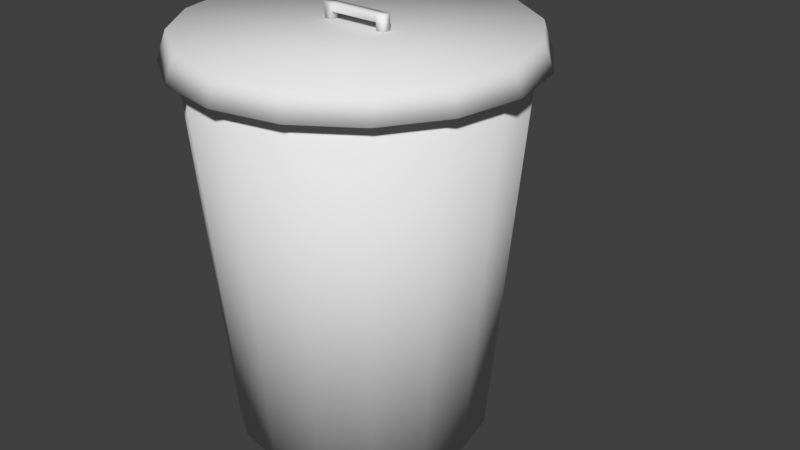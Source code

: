 # Source: trashcan.blend  (saved by Blender 2.79.0; exported with 4.5.12 LTS)
import bpy
from mathutils import Matrix  # noqa: F401  (used for matrix-valued properties, if any)

bpy.ops.wm.read_factory_settings(use_empty=True)
scene = bpy.context.scene
scene.name = 'Scene'

# ---- collections
col_collection_1 = bpy.data.collections.new('Collection 1'); scene.collection.children.link(col_collection_1)

# ---- world
world_world = bpy.data.worlds.new('World'); scene.world = world_world
world_world.color = (0.05088, 0.05088, 0.05088)
world_world.use_sun_shadow = False
world_world.sun_shadow_jitter_overblur = 0.0
world_world.cycles.sampling_method = 'MANUAL'

# ---- meshes
me_icosphere_002 = bpy.data.meshes.new('Icosphere.002')
me_icosphere_002.from_pydata([(-0.04156, -0.001883, 1.267), (0.4994, -0.275, 1.506), (-0.2398, -0.4439, 1.626), (-0.7196, -0.001883, 1.476), (-0.2398, 0.4401, 1.626), (0.4994, 0.2713, 1.506), (0.1497, -0.4439, 2.192), (-0.5578, -0.275, 2.18), (-0.5578, 0.2713, 2.18), (0.1497, 0.4401, 2.192), (0.5947, -0.001883, 2.157), (-0.04487, -0.001883, 2.541), (-0.1641, -0.2617, 1.356), (0.2847, -0.1624, 1.268), (0.145, -0.4222, 1.561), (0.6004, -0.001883, 1.417), (0.2847, 0.1587, 1.268), (-0.4477, -0.001883, 1.263), (-0.5629, -0.2617, 1.465), (-0.1641, 0.2579, 1.356), (-0.5629, 0.2579, 1.465), (0.145, 0.4185, 1.561), (0.6563, -0.1624, 1.8), (0.6563, 0.1587, 1.8), (-0.04487, -0.5215, 1.909), (0.3763, -0.4222, 1.884), (-0.7483, -0.1624, 1.796), (-0.4675, -0.4222, 1.88), (-0.4675, 0.4185, 1.88), (-0.7483, 0.1587, 1.796), (0.3763, 0.4185, 1.884), (-0.04487, 0.5177, 1.909), (0.4395, -0.2617, 2.241), (-0.2299, -0.4222, 2.241), (-0.6533, -0.001883, 2.209), (-0.2299, 0.4185, 2.241), (0.4395, 0.2579, 2.241), (0.06947, -0.2617, 2.447), (0.3252, -0.001883, 2.447), (-0.3442, -0.1624, 2.447), (-0.3442, 0.1587, 2.447), (0.06947, 0.2579, 2.447), (0.2114, -0.001883, 2.627), (0.247, -0.07129, 2.651), (0.2333, 0.06925, 2.653), (-0.2754, 0.01129, 2.646), (-0.2619, 0.09315, 2.672), (-0.279, -0.06004, 2.671), (-0.04487, -0.001883, 2.549), (0.2114, -0.001883, 2.635), (0.247, -0.07129, 2.659), (0.2333, 0.06925, 2.661), (-0.2754, 0.01129, 2.654), (-0.2619, 0.09315, 2.68), (-0.279, -0.06004, 2.68)], [], [(0, 13, 12), (1, 13, 15), (0, 12, 17), (0, 17, 19), (0, 19, 16), (1, 15, 22), (2, 14, 24), (3, 18, 26), (4, 20, 28), (5, 21, 30), (1, 22, 25), (2, 24, 27), (3, 26, 29), (4, 28, 31), (5, 30, 23), (6, 32, 37), (7, 33, 39), (8, 34, 40), (9, 35, 41), (10, 36, 38), (38, 41, 11), (38, 36, 41), (36, 9, 41), (41, 40, 11), (41, 35, 40), (35, 8, 40), (40, 39, 11), (40, 34, 39), (34, 7, 39), (39, 37, 11), (39, 33, 37), (33, 6, 37), (37, 38, 11), (37, 32, 38), (32, 10, 38), (23, 36, 10), (23, 30, 36), (30, 9, 36), (31, 35, 9), (31, 28, 35), (28, 8, 35), (29, 34, 8), (29, 26, 34), (26, 7, 34), (27, 33, 7), (27, 24, 33), (24, 6, 33), (25, 32, 6), (25, 22, 32), (22, 10, 32), (30, 31, 9), (30, 21, 31), (21, 4, 31), (28, 29, 8), (28, 20, 29), (20, 3, 29), (26, 27, 7), (26, 18, 27), (18, 2, 27), (24, 25, 6), (24, 14, 25), (14, 1, 25), (22, 23, 10), (22, 15, 23), (15, 5, 23), (16, 21, 5), (16, 19, 21), (19, 4, 21), (19, 20, 4), (19, 17, 20), (17, 3, 20), (17, 18, 3), (17, 12, 18), (12, 2, 18), (15, 16, 5), (15, 13, 16), (13, 0, 16), (12, 14, 2), (12, 13, 14), (13, 1, 14), (42, 43, 11), (42, 11, 44), (45, 46, 11), (45, 11, 47), (49, 48, 50), (49, 51, 48), (52, 48, 53), (52, 54, 48), (47, 11, 48, 54), (11, 46, 53, 48), (42, 44, 51, 49), (43, 42, 49, 50), (45, 47, 54, 52), (46, 45, 52, 53), (44, 11, 48, 51), (11, 43, 50, 48)])
me_icosphere_002.polygons.foreach_set('use_smooth', [True] * 96)
_uv = me_icosphere_002.uv_layers.new(name='UVMap')
_uv.uv.foreach_set('vector', [0.3384, 0.006468, 0.4116, 0.08643, 0.2887, 0.08828, 0.4397, 0.1575, 0.4116, 0.08643, 0.4957, 0.1189, 0.3384, 0.006468, 0.2887, 0.08828, 0.1911, 0.006467, 0.3498, 0.9583, 0.22, 0.9935, 0.286, 0.8906, 0.3498, 0.9583, 0.286, 0.8906, 0.4307, 0.8678, 0.4397, 0.1575, 0.4957, 0.1189, 0.4925, 0.2178, 0.266, 0.1725, 0.3563, 0.1656, 0.3071, 0.2431, 0.08856, 0.08412, 0.1803, 0.1178, 0.1095, 0.1982, 0.2344, 0.8166, 0.1725, 0.9, 0.1557, 0.7852, 0.4451, 0.7524, 0.3315, 0.7875, 0.3386, 0.6826, 0.4397, 0.1575, 0.4925, 0.2178, 0.4032, 0.2405, 0.266, 0.1725, 0.3071, 0.2431, 0.2067, 0.2296, 0.08856, 0.08412, 0.1095, 0.1982, 0.006467, 0.1877, 0.2344, 0.8166, 0.1557, 0.7852, 0.245, 0.7324, 0.4451, 0.7524, 0.3386, 0.6826, 0.4451, 0.6325, 0.3513, 0.3104, 0.4352, 0.3324, 0.3389, 0.3935, 0.1626, 0.3087, 0.2587, 0.3238, 0.2021, 0.4211, 0.09238, 0.7269, 0.006467, 0.7165, 0.09814, 0.6356, 0.2503, 0.6511, 0.1686, 0.6838, 0.1974, 0.5928, 0.373, 0.5249, 0.3045, 0.5854, 0.2477, 0.5003, 0.2477, 0.5003, 0.1974, 0.5928, 0.1298, 0.5388, 0.2477, 0.5003, 0.3045, 0.5854, 0.1974, 0.5928, 0.3045, 0.5854, 0.2503, 0.6511, 0.1974, 0.5928, 0.1974, 0.5928, 0.09814, 0.6356, 0.1298, 0.5388, 0.1974, 0.5928, 0.1686, 0.6838, 0.09814, 0.6356, 0.1686, 0.6838, 0.09238, 0.7269, 0.09814, 0.6356, 0.09814, 0.6356, 0.02284, 0.581, 0.1298, 0.5388, 0.09814, 0.6356, 0.006467, 0.7165, 0.02284, 0.581, 0.07051, 0.338, 0.1626, 0.3087, 0.2021, 0.4211, 0.2021, 0.4211, 0.3389, 0.3935, 0.3148, 0.4873, 0.2021, 0.4211, 0.2587, 0.3238, 0.3389, 0.3935, 0.2587, 0.3238, 0.3513, 0.3104, 0.3389, 0.3935, 0.3389, 0.3935, 0.4461, 0.4414, 0.3148, 0.4873, 0.3389, 0.3935, 0.4352, 0.3324, 0.4461, 0.4414, 0.4352, 0.3324, 0.5319, 0.3292, 0.4461, 0.4414, 0.4451, 0.6325, 0.3045, 0.5854, 0.373, 0.5249, 0.4451, 0.6325, 0.3386, 0.6826, 0.3045, 0.5854, 0.3386, 0.6826, 0.2503, 0.6511, 0.3045, 0.5854, 0.245, 0.7324, 0.1686, 0.6838, 0.2503, 0.6511, 0.245, 0.7324, 0.1557, 0.7852, 0.1686, 0.6838, 0.1557, 0.7852, 0.09238, 0.7269, 0.1686, 0.6838, 0.06387, 0.8533, 0.006467, 0.7165, 0.09238, 0.7269, 0.006467, 0.1877, 0.1095, 0.1982, 0.07051, 0.338, 0.1095, 0.1982, 0.1626, 0.3087, 0.07051, 0.338, 0.2067, 0.2296, 0.2587, 0.3238, 0.1626, 0.3087, 0.2067, 0.2296, 0.3071, 0.2431, 0.2587, 0.3238, 0.3071, 0.2431, 0.3513, 0.3104, 0.2587, 0.3238, 0.4032, 0.2405, 0.4352, 0.3324, 0.3513, 0.3104, 0.4032, 0.2405, 0.4925, 0.2178, 0.4352, 0.3324, 0.4925, 0.2178, 0.5319, 0.3292, 0.4352, 0.3324, 0.3386, 0.6826, 0.245, 0.7324, 0.2503, 0.6511, 0.3386, 0.6826, 0.3315, 0.7875, 0.245, 0.7324, 0.3315, 0.7875, 0.2344, 0.8166, 0.245, 0.7324, 0.1557, 0.7852, 0.06387, 0.8533, 0.09238, 0.7269, 0.1557, 0.7852, 0.1725, 0.9, 0.06387, 0.8533, 0.1725, 0.9, 0.1083, 0.9648, 0.06387, 0.8533, 0.1095, 0.1982, 0.2067, 0.2296, 0.1626, 0.3087, 0.1095, 0.1982, 0.1803, 0.1178, 0.2067, 0.2296, 0.1803, 0.1178, 0.266, 0.1725, 0.2067, 0.2296, 0.3071, 0.2431, 0.4032, 0.2405, 0.3513, 0.3104, 0.3071, 0.2431, 0.3563, 0.1656, 0.4032, 0.2405, 0.3563, 0.1656, 0.4397, 0.1575, 0.4032, 0.2405, 0.4925, 0.2178, 0.5896, 0.1988, 0.5319, 0.3292, 0.4925, 0.2178, 0.4957, 0.1189, 0.5896, 0.1988, 0.4957, 0.1189, 0.5732, 0.07452, 0.5896, 0.1988, 0.4307, 0.8678, 0.3315, 0.7875, 0.4451, 0.7524, 0.4307, 0.8678, 0.286, 0.8906, 0.3315, 0.7875, 0.286, 0.8906, 0.2344, 0.8166, 0.3315, 0.7875, 0.286, 0.8906, 0.1725, 0.9, 0.2344, 0.8166, 0.286, 0.8906, 0.22, 0.9935, 0.1725, 0.9, 0.22, 0.9935, 0.1083, 0.9648, 0.1725, 0.9, 0.1911, 0.006467, 0.1803, 0.1178, 0.08856, 0.08412, 0.1911, 0.006467, 0.2887, 0.08828, 0.1803, 0.1178, 0.2887, 0.08828, 0.266, 0.1725, 0.1803, 0.1178, 0.4957, 0.1189, 0.4705, 0.008048, 0.5732, 0.07452, 0.4957, 0.1189, 0.4116, 0.08643, 0.4705, 0.008048, 0.4116, 0.08643, 0.3384, 0.006468, 0.4705, 0.008048, 0.2887, 0.08828, 0.3563, 0.1656, 0.266, 0.1725, 0.2887, 0.08828, 0.4116, 0.08643, 0.3563, 0.1656, 0.4116, 0.08643, 0.4397, 0.1575, 0.3563, 0.1656, 0.546, 0.5768, 0.5394, 0.556, 0.6208, 0.5898, 0.546, 0.5768, 0.6208, 0.5898, 0.5357, 0.5962, 0.5223, 0.5206, 0.5331, 0.5431, 0.458, 0.5242, 0.5223, 0.5206, 0.458, 0.5242, 0.5316, 0.5003, 0.5438, 0.5766, 0.4592, 0.577, 0.5383, 0.5582, 0.5438, 0.5766, 0.5348, 0.5941, 0.4592, 0.577, 0.5246, 0.5206, 0.6145, 0.522, 0.534, 0.5405, 0.5246, 0.5206, 0.5326, 0.5028, 0.6145, 0.522, 0.5316, 0.5003, 0.6162, 0.5201, 0.6145, 0.522, 0.5326, 0.5028, 0.6162, 0.5239, 0.5331, 0.5431, 0.534, 0.5405, 0.6145, 0.522, 0.546, 0.5768, 0.5357, 0.5962, 0.5348, 0.5941, 0.5438, 0.5766, 0.5394, 0.556, 0.546, 0.5768, 0.5438, 0.5766, 0.5383, 0.5582, 0.5223, 0.5206, 0.5316, 0.5003, 0.5326, 0.5028, 0.5246, 0.5206, 0.5331, 0.5431, 0.5223, 0.5206, 0.5246, 0.5206, 0.534, 0.5405, 0.5357, 0.5962, 0.458, 0.5787, 0.4592, 0.577, 0.5348, 0.5941, 0.458, 0.5752, 0.5394, 0.556, 0.5383, 0.5582, 0.4592, 0.577])
me_icosphere_002.use_remesh_preserve_volume = False
me_icosphere_002.use_remesh_preserve_attributes = False
me_icosphere_002.use_mirror_vertex_groups = False
me_icosphere_002.use_paint_bone_selection = False
me_icosphere_002.use_paint_mask = True
me_icosphere_002.update()
me_icosphere_001 = bpy.data.meshes.new('Icosphere.001')
me_icosphere_001.from_pydata([(-0.01439, -0.001883, 0.6748), (0.5266, -0.275, 0.9146), (-0.2127, -0.4439, 1.034), (-0.6924, -0.001883, 0.8842), (-0.2127, 0.4401, 1.034), (0.5266, 0.2713, 0.9146), (0.1768, -0.4439, 1.6), (-0.5306, -0.275, 1.588), (-0.5306, 0.2713, 1.588), (0.1768, 0.4401, 1.6), (0.6219, -0.001883, 1.565), (-0.01769, -0.001883, 1.949), (-0.1369, -0.2617, 0.7642), (0.3119, -0.1624, 0.6763), (0.1722, -0.4222, 0.9689), (0.6276, -0.001883, 0.8248), (0.3119, 0.1587, 0.6763), (-0.4205, -0.001883, 0.6709), (-0.5357, -0.2617, 0.8732), (-0.1369, 0.2579, 0.7642), (-0.5357, 0.2579, 0.8732), (0.1722, 0.4185, 0.9689), (0.6835, -0.1624, 1.208), (0.6835, 0.1587, 1.208), (-0.01769, -0.5215, 1.318), (0.4035, -0.4222, 1.292), (-0.7211, -0.1624, 1.204), (-0.4403, -0.4222, 1.288), (-0.4403, 0.4185, 1.288), (-0.7211, 0.1587, 1.204), (0.4035, 0.4185, 1.292), (-0.01769, 0.5177, 1.318), (0.4667, -0.2617, 1.65), (-0.2027, -0.4222, 1.65), (-0.6262, -0.001883, 1.617), (-0.2027, 0.4185, 1.65), (0.4667, 0.2579, 1.65), (0.09665, -0.2617, 1.855), (0.3523, -0.001883, 1.855), (-0.3171, -0.1624, 1.855), (-0.3171, 0.1587, 1.855), (0.09665, 0.2579, 1.855), (0.2386, -0.001883, 2.035), (0.2742, -0.07129, 2.059), (0.2604, 0.06925, 2.061), (-0.2482, 0.01129, 2.054), (-0.2348, 0.09315, 2.08), (-0.2518, -0.06004, 2.08), (-0.01769, -0.001883, 1.957), (0.2386, -0.001883, 2.043), (0.2742, -0.07129, 2.067), (0.2604, 0.06925, 2.069), (-0.2482, 0.01129, 2.062), (-0.2348, 0.09315, 2.088), (-0.2518, -0.06004, 2.088)], [], [(0, 13, 12), (1, 13, 15), (0, 12, 17), (0, 17, 19), (0, 19, 16), (1, 15, 22), (2, 14, 24), (3, 18, 26), (4, 20, 28), (5, 21, 30), (1, 22, 25), (2, 24, 27), (3, 26, 29), (4, 28, 31), (5, 30, 23), (6, 32, 37), (7, 33, 39), (8, 34, 40), (9, 35, 41), (10, 36, 38), (38, 41, 11), (38, 36, 41), (36, 9, 41), (41, 40, 11), (41, 35, 40), (35, 8, 40), (40, 39, 11), (40, 34, 39), (34, 7, 39), (39, 37, 11), (39, 33, 37), (33, 6, 37), (37, 38, 11), (37, 32, 38), (32, 10, 38), (23, 36, 10), (23, 30, 36), (30, 9, 36), (31, 35, 9), (31, 28, 35), (28, 8, 35), (29, 34, 8), (29, 26, 34), (26, 7, 34), (27, 33, 7), (27, 24, 33), (24, 6, 33), (25, 32, 6), (25, 22, 32), (22, 10, 32), (30, 31, 9), (30, 21, 31), (21, 4, 31), (28, 29, 8), (28, 20, 29), (20, 3, 29), (26, 27, 7), (26, 18, 27), (18, 2, 27), (24, 25, 6), (24, 14, 25), (14, 1, 25), (22, 23, 10), (22, 15, 23), (15, 5, 23), (16, 21, 5), (16, 19, 21), (19, 4, 21), (19, 20, 4), (19, 17, 20), (17, 3, 20), (17, 18, 3), (17, 12, 18), (12, 2, 18), (15, 16, 5), (15, 13, 16), (13, 0, 16), (12, 14, 2), (12, 13, 14), (13, 1, 14), (42, 43, 11), (42, 11, 44), (45, 46, 11), (45, 11, 47), (49, 48, 50), (49, 51, 48), (52, 48, 53), (52, 54, 48), (47, 11, 48, 54), (11, 46, 53, 48), (42, 44, 51, 49), (43, 42, 49, 50), (45, 47, 54, 52), (46, 45, 52, 53), (44, 11, 48, 51), (11, 43, 50, 48)])
me_icosphere_001.polygons.foreach_set('use_smooth', [True] * 96)
_uv = me_icosphere_001.uv_layers.new(name='UVMap')
_uv.uv.foreach_set('vector', [0.3384, 0.006468, 0.4116, 0.08643, 0.2887, 0.08828, 0.4397, 0.1575, 0.4116, 0.08643, 0.4957, 0.1189, 0.3384, 0.006468, 0.2887, 0.08828, 0.1911, 0.006467, 0.3498, 0.9583, 0.22, 0.9935, 0.286, 0.8906, 0.3498, 0.9583, 0.286, 0.8906, 0.4307, 0.8678, 0.4397, 0.1575, 0.4957, 0.1189, 0.4925, 0.2178, 0.266, 0.1725, 0.3563, 0.1656, 0.3071, 0.2431, 0.08856, 0.08412, 0.1803, 0.1178, 0.1095, 0.1982, 0.2344, 0.8166, 0.1725, 0.9, 0.1557, 0.7852, 0.4451, 0.7524, 0.3315, 0.7875, 0.3386, 0.6826, 0.4397, 0.1575, 0.4925, 0.2178, 0.4032, 0.2405, 0.266, 0.1725, 0.3071, 0.2431, 0.2067, 0.2296, 0.08856, 0.08412, 0.1095, 0.1982, 0.006467, 0.1877, 0.2344, 0.8166, 0.1557, 0.7852, 0.245, 0.7324, 0.4451, 0.7524, 0.3386, 0.6826, 0.4451, 0.6325, 0.3513, 0.3104, 0.4352, 0.3324, 0.3389, 0.3935, 0.1626, 0.3087, 0.2587, 0.3238, 0.2021, 0.4211, 0.09238, 0.7269, 0.006467, 0.7165, 0.09814, 0.6356, 0.2503, 0.6511, 0.1686, 0.6838, 0.1974, 0.5928, 0.373, 0.5249, 0.3045, 0.5854, 0.2477, 0.5003, 0.2477, 0.5003, 0.1974, 0.5928, 0.1298, 0.5388, 0.2477, 0.5003, 0.3045, 0.5854, 0.1974, 0.5928, 0.3045, 0.5854, 0.2503, 0.6511, 0.1974, 0.5928, 0.1974, 0.5928, 0.09814, 0.6356, 0.1298, 0.5388, 0.1974, 0.5928, 0.1686, 0.6838, 0.09814, 0.6356, 0.1686, 0.6838, 0.09238, 0.7269, 0.09814, 0.6356, 0.09814, 0.6356, 0.02284, 0.581, 0.1298, 0.5388, 0.09814, 0.6356, 0.006467, 0.7165, 0.02284, 0.581, 0.07051, 0.338, 0.1626, 0.3087, 0.2021, 0.4211, 0.2021, 0.4211, 0.3389, 0.3935, 0.3148, 0.4873, 0.2021, 0.4211, 0.2587, 0.3238, 0.3389, 0.3935, 0.2587, 0.3238, 0.3513, 0.3104, 0.3389, 0.3935, 0.3389, 0.3935, 0.4461, 0.4414, 0.3148, 0.4873, 0.3389, 0.3935, 0.4352, 0.3324, 0.4461, 0.4414, 0.4352, 0.3324, 0.5319, 0.3292, 0.4461, 0.4414, 0.4451, 0.6325, 0.3045, 0.5854, 0.373, 0.5249, 0.4451, 0.6325, 0.3386, 0.6826, 0.3045, 0.5854, 0.3386, 0.6826, 0.2503, 0.6511, 0.3045, 0.5854, 0.245, 0.7324, 0.1686, 0.6838, 0.2503, 0.6511, 0.245, 0.7324, 0.1557, 0.7852, 0.1686, 0.6838, 0.1557, 0.7852, 0.09238, 0.7269, 0.1686, 0.6838, 0.06387, 0.8533, 0.006467, 0.7165, 0.09238, 0.7269, 0.006467, 0.1877, 0.1095, 0.1982, 0.07051, 0.338, 0.1095, 0.1982, 0.1626, 0.3087, 0.07051, 0.338, 0.2067, 0.2296, 0.2587, 0.3238, 0.1626, 0.3087, 0.2067, 0.2296, 0.3071, 0.2431, 0.2587, 0.3238, 0.3071, 0.2431, 0.3513, 0.3104, 0.2587, 0.3238, 0.4032, 0.2405, 0.4352, 0.3324, 0.3513, 0.3104, 0.4032, 0.2405, 0.4925, 0.2178, 0.4352, 0.3324, 0.4925, 0.2178, 0.5319, 0.3292, 0.4352, 0.3324, 0.3386, 0.6826, 0.245, 0.7324, 0.2503, 0.6511, 0.3386, 0.6826, 0.3315, 0.7875, 0.245, 0.7324, 0.3315, 0.7875, 0.2344, 0.8166, 0.245, 0.7324, 0.1557, 0.7852, 0.06387, 0.8533, 0.09238, 0.7269, 0.1557, 0.7852, 0.1725, 0.9, 0.06387, 0.8533, 0.1725, 0.9, 0.1083, 0.9648, 0.06387, 0.8533, 0.1095, 0.1982, 0.2067, 0.2296, 0.1626, 0.3087, 0.1095, 0.1982, 0.1803, 0.1178, 0.2067, 0.2296, 0.1803, 0.1178, 0.266, 0.1725, 0.2067, 0.2296, 0.3071, 0.2431, 0.4032, 0.2405, 0.3513, 0.3104, 0.3071, 0.2431, 0.3563, 0.1656, 0.4032, 0.2405, 0.3563, 0.1656, 0.4397, 0.1575, 0.4032, 0.2405, 0.4925, 0.2178, 0.5896, 0.1988, 0.5319, 0.3292, 0.4925, 0.2178, 0.4957, 0.1189, 0.5896, 0.1988, 0.4957, 0.1189, 0.5732, 0.07452, 0.5896, 0.1988, 0.4307, 0.8678, 0.3315, 0.7875, 0.4451, 0.7524, 0.4307, 0.8678, 0.286, 0.8906, 0.3315, 0.7875, 0.286, 0.8906, 0.2344, 0.8166, 0.3315, 0.7875, 0.286, 0.8906, 0.1725, 0.9, 0.2344, 0.8166, 0.286, 0.8906, 0.22, 0.9935, 0.1725, 0.9, 0.22, 0.9935, 0.1083, 0.9648, 0.1725, 0.9, 0.1911, 0.006467, 0.1803, 0.1178, 0.08856, 0.08412, 0.1911, 0.006467, 0.2887, 0.08828, 0.1803, 0.1178, 0.2887, 0.08828, 0.266, 0.1725, 0.1803, 0.1178, 0.4957, 0.1189, 0.4705, 0.008048, 0.5732, 0.07452, 0.4957, 0.1189, 0.4116, 0.08643, 0.4705, 0.008048, 0.4116, 0.08643, 0.3384, 0.006468, 0.4705, 0.008048, 0.2887, 0.08828, 0.3563, 0.1656, 0.266, 0.1725, 0.2887, 0.08828, 0.4116, 0.08643, 0.3563, 0.1656, 0.4116, 0.08643, 0.4397, 0.1575, 0.3563, 0.1656, 0.546, 0.5768, 0.5394, 0.556, 0.6208, 0.5898, 0.546, 0.5768, 0.6208, 0.5898, 0.5357, 0.5962, 0.5223, 0.5206, 0.5331, 0.5431, 0.458, 0.5242, 0.5223, 0.5206, 0.458, 0.5242, 0.5316, 0.5003, 0.5438, 0.5766, 0.4592, 0.577, 0.5383, 0.5582, 0.5438, 0.5766, 0.5348, 0.5941, 0.4592, 0.577, 0.5246, 0.5206, 0.6145, 0.522, 0.534, 0.5405, 0.5246, 0.5206, 0.5326, 0.5028, 0.6145, 0.522, 0.5316, 0.5003, 0.6162, 0.5201, 0.6145, 0.522, 0.5326, 0.5028, 0.6162, 0.5239, 0.5331, 0.5431, 0.534, 0.5405, 0.6145, 0.522, 0.546, 0.5768, 0.5357, 0.5962, 0.5348, 0.5941, 0.5438, 0.5766, 0.5394, 0.556, 0.546, 0.5768, 0.5438, 0.5766, 0.5383, 0.5582, 0.5223, 0.5206, 0.5316, 0.5003, 0.5326, 0.5028, 0.5246, 0.5206, 0.5331, 0.5431, 0.5223, 0.5206, 0.5246, 0.5206, 0.534, 0.5405, 0.5357, 0.5962, 0.458, 0.5787, 0.4592, 0.577, 0.5348, 0.5941, 0.458, 0.5752, 0.5394, 0.556, 0.5383, 0.5582, 0.4592, 0.577])
me_icosphere_001.use_remesh_preserve_volume = False
me_icosphere_001.use_remesh_preserve_attributes = False
me_icosphere_001.use_mirror_vertex_groups = False
me_icosphere_001.update()
me_icosphere = bpy.data.meshes.new('Icosphere')
me_icosphere.from_pydata([(-0.00231, -0.001883, 0.004495), (0.5386, -0.275, 0.2442), (-0.2006, -0.4439, 0.3635), (-0.6803, -0.001883, 0.2139), (-0.2006, 0.4401, 0.3635), (0.5386, 0.2713, 0.2442), (0.1889, -0.4439, 0.9296), (-0.5186, -0.275, 0.9175), (-0.5186, 0.2713, 0.9175), (0.1889, 0.4401, 0.9296), (0.634, -0.001883, 0.8949), (-0.005614, -0.001883, 1.279), (-0.1249, -0.2617, 0.0938), (0.3239, -0.1624, 0.005904), (0.1843, -0.4222, 0.2986), (0.6397, -0.001883, 0.1544), (0.3239, 0.1587, 0.005904), (-0.4084, -0.001883, 0.0005519), (-0.5236, -0.2617, 0.2029), (-0.1249, 0.2579, 0.0938), (-0.5236, 0.2579, 0.2029), (0.1843, 0.4185, 0.2986), (0.6956, -0.1624, 0.5375), (0.6956, 0.1587, 0.5375), (-0.005614, -0.5215, 0.6473), (0.4155, -0.4222, 0.6216), (-0.709, -0.1624, 0.5336), (-0.4282, -0.4222, 0.6175), (-0.4282, 0.4185, 0.6175), (-0.709, 0.1587, 0.5336), (0.4155, 0.4185, 0.6216), (-0.005614, 0.5177, 0.6473), (0.4788, -0.2617, 0.9792), (-0.1906, -0.4222, 0.9792), (-0.6141, -0.001883, 0.9466), (-0.1906, 0.4185, 0.9792), (0.4788, 0.2579, 0.9792), (0.1087, -0.2617, 1.184), (0.3644, -0.001883, 1.184), (-0.305, -0.1624, 1.184), (-0.305, 0.1587, 1.184), (0.1087, 0.2579, 1.184), (0.2507, -0.001883, 1.365), (0.2863, -0.07129, 1.389), (0.2725, 0.06925, 1.39), (-0.2361, 0.01129, 1.384), (-0.2227, 0.09315, 1.409), (-0.2398, -0.06004, 1.409), (-0.005614, -0.001883, 1.287), (0.2507, -0.001883, 1.373), (0.2863, -0.07129, 1.397), (0.2725, 0.06925, 1.398), (-0.2361, 0.01129, 1.392), (-0.2227, 0.09315, 1.417), (-0.2398, -0.06004, 1.417)], [], [(0, 13, 12), (1, 13, 15), (0, 12, 17), (0, 17, 19), (0, 19, 16), (1, 15, 22), (2, 14, 24), (3, 18, 26), (4, 20, 28), (5, 21, 30), (1, 22, 25), (2, 24, 27), (3, 26, 29), (4, 28, 31), (5, 30, 23), (6, 32, 37), (7, 33, 39), (8, 34, 40), (9, 35, 41), (10, 36, 38), (38, 41, 11), (38, 36, 41), (36, 9, 41), (41, 40, 11), (41, 35, 40), (35, 8, 40), (40, 39, 11), (40, 34, 39), (34, 7, 39), (39, 37, 11), (39, 33, 37), (33, 6, 37), (37, 38, 11), (37, 32, 38), (32, 10, 38), (23, 36, 10), (23, 30, 36), (30, 9, 36), (31, 35, 9), (31, 28, 35), (28, 8, 35), (29, 34, 8), (29, 26, 34), (26, 7, 34), (27, 33, 7), (27, 24, 33), (24, 6, 33), (25, 32, 6), (25, 22, 32), (22, 10, 32), (30, 31, 9), (30, 21, 31), (21, 4, 31), (28, 29, 8), (28, 20, 29), (20, 3, 29), (26, 27, 7), (26, 18, 27), (18, 2, 27), (24, 25, 6), (24, 14, 25), (14, 1, 25), (22, 23, 10), (22, 15, 23), (15, 5, 23), (16, 21, 5), (16, 19, 21), (19, 4, 21), (19, 20, 4), (19, 17, 20), (17, 3, 20), (17, 18, 3), (17, 12, 18), (12, 2, 18), (15, 16, 5), (15, 13, 16), (13, 0, 16), (12, 14, 2), (12, 13, 14), (13, 1, 14), (42, 43, 11), (42, 11, 44), (45, 46, 11), (45, 11, 47), (49, 48, 50), (49, 51, 48), (52, 48, 53), (52, 54, 48), (47, 11, 48, 54), (11, 46, 53, 48), (42, 44, 51, 49), (43, 42, 49, 50), (45, 47, 54, 52), (46, 45, 52, 53), (44, 11, 48, 51), (11, 43, 50, 48)])
me_icosphere.polygons.foreach_set('use_smooth', [True] * 96)
_uv = me_icosphere.uv_layers.new(name='UVMap')
_uv.uv.foreach_set('vector', [0.3384, 0.006468, 0.4116, 0.08643, 0.2887, 0.08828, 0.4397, 0.1575, 0.4116, 0.08643, 0.4957, 0.1189, 0.3384, 0.006468, 0.2887, 0.08828, 0.1911, 0.006467, 0.3498, 0.9583, 0.22, 0.9935, 0.286, 0.8906, 0.3498, 0.9583, 0.286, 0.8906, 0.4307, 0.8678, 0.4397, 0.1575, 0.4957, 0.1189, 0.4925, 0.2178, 0.266, 0.1725, 0.3563, 0.1656, 0.3071, 0.2431, 0.08856, 0.08412, 0.1803, 0.1178, 0.1095, 0.1982, 0.2344, 0.8166, 0.1725, 0.9, 0.1557, 0.7852, 0.4451, 0.7524, 0.3315, 0.7875, 0.3386, 0.6826, 0.4397, 0.1575, 0.4925, 0.2178, 0.4032, 0.2405, 0.266, 0.1725, 0.3071, 0.2431, 0.2067, 0.2296, 0.08856, 0.08412, 0.1095, 0.1982, 0.006467, 0.1877, 0.2344, 0.8166, 0.1557, 0.7852, 0.245, 0.7324, 0.4451, 0.7524, 0.3386, 0.6826, 0.4451, 0.6325, 0.3513, 0.3104, 0.4352, 0.3324, 0.3389, 0.3935, 0.1626, 0.3087, 0.2587, 0.3238, 0.2021, 0.4211, 0.09238, 0.7269, 0.006467, 0.7165, 0.09814, 0.6356, 0.2503, 0.6511, 0.1686, 0.6838, 0.1974, 0.5928, 0.373, 0.5249, 0.3045, 0.5854, 0.2477, 0.5003, 0.2477, 0.5003, 0.1974, 0.5928, 0.1298, 0.5388, 0.2477, 0.5003, 0.3045, 0.5854, 0.1974, 0.5928, 0.3045, 0.5854, 0.2503, 0.6511, 0.1974, 0.5928, 0.1974, 0.5928, 0.09814, 0.6356, 0.1298, 0.5388, 0.1974, 0.5928, 0.1686, 0.6838, 0.09814, 0.6356, 0.1686, 0.6838, 0.09238, 0.7269, 0.09814, 0.6356, 0.09814, 0.6356, 0.02284, 0.581, 0.1298, 0.5388, 0.09814, 0.6356, 0.006467, 0.7165, 0.02284, 0.581, 0.07051, 0.338, 0.1626, 0.3087, 0.2021, 0.4211, 0.2021, 0.4211, 0.3389, 0.3935, 0.3148, 0.4873, 0.2021, 0.4211, 0.2587, 0.3238, 0.3389, 0.3935, 0.2587, 0.3238, 0.3513, 0.3104, 0.3389, 0.3935, 0.3389, 0.3935, 0.4461, 0.4414, 0.3148, 0.4873, 0.3389, 0.3935, 0.4352, 0.3324, 0.4461, 0.4414, 0.4352, 0.3324, 0.5319, 0.3292, 0.4461, 0.4414, 0.4451, 0.6325, 0.3045, 0.5854, 0.373, 0.5249, 0.4451, 0.6325, 0.3386, 0.6826, 0.3045, 0.5854, 0.3386, 0.6826, 0.2503, 0.6511, 0.3045, 0.5854, 0.245, 0.7324, 0.1686, 0.6838, 0.2503, 0.6511, 0.245, 0.7324, 0.1557, 0.7852, 0.1686, 0.6838, 0.1557, 0.7852, 0.09238, 0.7269, 0.1686, 0.6838, 0.06387, 0.8533, 0.006467, 0.7165, 0.09238, 0.7269, 0.006467, 0.1877, 0.1095, 0.1982, 0.07051, 0.338, 0.1095, 0.1982, 0.1626, 0.3087, 0.07051, 0.338, 0.2067, 0.2296, 0.2587, 0.3238, 0.1626, 0.3087, 0.2067, 0.2296, 0.3071, 0.2431, 0.2587, 0.3238, 0.3071, 0.2431, 0.3513, 0.3104, 0.2587, 0.3238, 0.4032, 0.2405, 0.4352, 0.3324, 0.3513, 0.3104, 0.4032, 0.2405, 0.4925, 0.2178, 0.4352, 0.3324, 0.4925, 0.2178, 0.5319, 0.3292, 0.4352, 0.3324, 0.3386, 0.6826, 0.245, 0.7324, 0.2503, 0.6511, 0.3386, 0.6826, 0.3315, 0.7875, 0.245, 0.7324, 0.3315, 0.7875, 0.2344, 0.8166, 0.245, 0.7324, 0.1557, 0.7852, 0.06387, 0.8533, 0.09238, 0.7269, 0.1557, 0.7852, 0.1725, 0.9, 0.06387, 0.8533, 0.1725, 0.9, 0.1083, 0.9648, 0.06387, 0.8533, 0.1095, 0.1982, 0.2067, 0.2296, 0.1626, 0.3087, 0.1095, 0.1982, 0.1803, 0.1178, 0.2067, 0.2296, 0.1803, 0.1178, 0.266, 0.1725, 0.2067, 0.2296, 0.3071, 0.2431, 0.4032, 0.2405, 0.3513, 0.3104, 0.3071, 0.2431, 0.3563, 0.1656, 0.4032, 0.2405, 0.3563, 0.1656, 0.4397, 0.1575, 0.4032, 0.2405, 0.4925, 0.2178, 0.5896, 0.1988, 0.5319, 0.3292, 0.4925, 0.2178, 0.4957, 0.1189, 0.5896, 0.1988, 0.4957, 0.1189, 0.5732, 0.07452, 0.5896, 0.1988, 0.4307, 0.8678, 0.3315, 0.7875, 0.4451, 0.7524, 0.4307, 0.8678, 0.286, 0.8906, 0.3315, 0.7875, 0.286, 0.8906, 0.2344, 0.8166, 0.3315, 0.7875, 0.286, 0.8906, 0.1725, 0.9, 0.2344, 0.8166, 0.286, 0.8906, 0.22, 0.9935, 0.1725, 0.9, 0.22, 0.9935, 0.1083, 0.9648, 0.1725, 0.9, 0.1911, 0.006467, 0.1803, 0.1178, 0.08856, 0.08412, 0.1911, 0.006467, 0.2887, 0.08828, 0.1803, 0.1178, 0.2887, 0.08828, 0.266, 0.1725, 0.1803, 0.1178, 0.4957, 0.1189, 0.4705, 0.008048, 0.5732, 0.07452, 0.4957, 0.1189, 0.4116, 0.08643, 0.4705, 0.008048, 0.4116, 0.08643, 0.3384, 0.006468, 0.4705, 0.008048, 0.2887, 0.08828, 0.3563, 0.1656, 0.266, 0.1725, 0.2887, 0.08828, 0.4116, 0.08643, 0.3563, 0.1656, 0.4116, 0.08643, 0.4397, 0.1575, 0.3563, 0.1656, 0.546, 0.5768, 0.5394, 0.556, 0.6208, 0.5898, 0.546, 0.5768, 0.6208, 0.5898, 0.5357, 0.5962, 0.5223, 0.5206, 0.5331, 0.5431, 0.458, 0.5242, 0.5223, 0.5206, 0.458, 0.5242, 0.5316, 0.5003, 0.5438, 0.5766, 0.4592, 0.577, 0.5383, 0.5582, 0.5438, 0.5766, 0.5348, 0.5941, 0.4592, 0.577, 0.5246, 0.5206, 0.6145, 0.522, 0.534, 0.5405, 0.5246, 0.5206, 0.5326, 0.5028, 0.6145, 0.522, 0.5316, 0.5003, 0.6162, 0.5201, 0.6145, 0.522, 0.5326, 0.5028, 0.6162, 0.5239, 0.5331, 0.5431, 0.534, 0.5405, 0.6145, 0.522, 0.546, 0.5768, 0.5357, 0.5962, 0.5348, 0.5941, 0.5438, 0.5766, 0.5394, 0.556, 0.546, 0.5768, 0.5438, 0.5766, 0.5383, 0.5582, 0.5223, 0.5206, 0.5316, 0.5003, 0.5326, 0.5028, 0.5246, 0.5206, 0.5331, 0.5431, 0.5223, 0.5206, 0.5246, 0.5206, 0.534, 0.5405, 0.5357, 0.5962, 0.458, 0.5787, 0.4592, 0.577, 0.5348, 0.5941, 0.458, 0.5752, 0.5394, 0.556, 0.5383, 0.5582, 0.4592, 0.577])
me_icosphere.use_remesh_preserve_volume = False
me_icosphere.use_remesh_preserve_attributes = False
me_icosphere.use_mirror_vertex_groups = False
me_icosphere.use_paint_bone_selection = False
me_icosphere.use_paint_mask = True
me_icosphere.update()
me_cube_001 = bpy.data.meshes.new('Cube.001')
me_cube_001.from_pydata([(7.525e-08, 0.9034, 7.153e-07), (-0.3457, 0.8347, 7.153e-07), (-0.6388, 0.6388, 7.153e-07), (-0.8347, 0.3457, 7.153e-07), (-0.9034, -3.594e-08, 7.153e-07), (-0.8347, -0.3457, 7.153e-07), (-0.6388, -0.6388, 7.153e-07), (-0.3457, -0.8347, 7.153e-07), (-6.274e-08, -0.9034, 7.153e-07), (0.3457, -0.8347, 7.153e-07), (0.6388, -0.6388, 7.153e-07), (0.8347, -0.3457, 7.153e-07), (0.9034, 1.454e-08, 7.153e-07), (0.8347, 0.3457, 7.153e-07), (0.6388, 0.6388, 7.153e-07), (0.3457, 0.8347, 7.153e-07), (1.011e-07, 1.143, 2.742), (-0.4372, 1.056, 2.742), (-0.8079, 0.8079, 2.742), (-1.056, 0.4372, 2.742), (-1.143, -4.841e-08, 2.742), (-1.056, -0.4372, 2.742), (-0.8079, -0.8079, 2.742), (-0.4372, -1.056, 2.742), (-7.343e-08, -1.143, 2.742), (0.4372, -1.056, 2.742), (0.8079, -0.8079, 2.742), (1.056, -0.4372, 2.742), (1.143, 1.543e-08, 2.742), (1.056, 0.4372, 2.742), (0.8079, 0.8079, 2.742), (0.4372, 1.056, 2.742), (7.525e-08, 0.8798, 0.02301), (-0.3367, 0.8128, 0.02301), (-0.6221, 0.6221, 0.02301), (-0.8128, 0.3367, 0.02301), (-0.8798, -3.594e-08, 0.02301), (-0.8128, -0.3367, 0.02301), (-0.6221, -0.6221, 0.02301), (-0.3367, -0.8128, 0.02301), (-6.274e-08, -0.8798, 0.02301), (0.3367, -0.8128, 0.02301), (0.6221, -0.6221, 0.02301), (0.8128, -0.3367, 0.02301), (0.8798, 1.454e-08, 0.02301), (0.8128, 0.3367, 0.02301), (0.6221, 0.6221, 0.02301), (0.3367, 0.8128, 0.02301), (1.011e-07, 1.11, 2.745), (-0.4247, 1.025, 2.745), (-0.7847, 0.7847, 2.745), (-1.025, 0.4247, 2.745), (-1.11, -4.841e-08, 2.745), (-1.025, -0.4247, 2.745), (-0.7847, -0.7847, 2.745), (-0.4247, -1.025, 2.745), (-7.343e-08, -1.11, 2.745), (0.4247, -1.025, 2.745), (0.7847, -0.7847, 2.745), (1.025, -0.4247, 2.745), (1.11, 1.543e-08, 2.745), (1.025, 0.4247, 2.745), (0.7847, 0.7847, 2.745), (0.4247, 1.025, 2.745), (-0.2427, -0.03092, 2.809), (-0.2427, -0.03092, 2.871), (-0.2427, 0.03092, 2.809), (-0.2427, 0.03092, 2.871), (-0.1808, -0.03092, 2.809), (-0.1808, -0.03092, 2.871), (-0.1808, 0.03092, 2.809), (-0.1808, 0.03092, 2.871), (-0.2427, -0.03092, 2.926), (-0.2427, 0.03092, 2.926), (-0.1808, -0.03092, 2.926), (-0.1808, 0.03092, 2.926), (0.2427, -0.03092, 2.809), (0.2427, -0.03092, 2.871), (0.2427, 0.03092, 2.809), (0.2427, 0.03092, 2.871), (0.1808, -0.03092, 2.809), (0.1808, -0.03092, 2.871), (0.1808, 0.03092, 2.809), (0.1808, 0.03092, 2.871), (0.2427, -0.03092, 2.926), (0.2427, 0.03092, 2.926), (0.1808, -0.03092, 2.926), (0.1808, 0.03092, 2.926), (1.078e-07, 1.237, 2.628), (-0.4735, 1.143, 2.628), (-0.875, 0.875, 2.628), (-1.143, 0.4735, 2.628), (-1.237, -5.243e-08, 2.628), (-1.143, -0.4735, 2.628), (-0.875, -0.875, 2.628), (-0.4735, -1.143, 2.628), (-8.123e-08, -1.237, 2.628), (0.4735, -1.143, 2.628), (0.875, -0.875, 2.628), (1.143, -0.4735, 2.628), (1.237, 1.671e-08, 2.628), (1.143, 0.4735, 2.628), (0.875, 0.875, 2.628), (0.4735, 1.143, 2.628), (0.4576, 1.105, 2.628), (0.8455, 0.8455, 2.628), (1.105, 0.4576, 2.628), (1.196, 1.645e-08, 2.628), (1.105, -0.4576, 2.628), (0.8455, -0.8455, 2.628), (0.4576, -1.105, 2.628), (-7.578e-08, -1.196, 2.628), (-0.4576, -1.105, 2.628), (-0.8455, -0.8455, 2.628), (-1.105, -0.4576, 2.628), (-1.196, -5.036e-08, 2.628), (-1.105, 0.4576, 2.628), (-0.8455, 0.8455, 2.628), (-0.4576, 1.105, 2.628), (1.068e-07, 1.196, 2.628), (0.4487, 1.083, 2.818), (0.8291, 0.8291, 2.818), (1.083, 0.4487, 2.818), (1.173, 1.559e-08, 2.818), (1.083, -0.4487, 2.818), (0.8291, -0.8291, 2.818), (0.4487, -1.083, 2.818), (-7.822e-08, -1.173, 2.818), (-0.4487, -1.083, 2.818), (-0.8291, -0.8291, 2.818), (-1.083, -0.4487, 2.818), (-1.173, -4.993e-08, 2.818), (-1.083, 0.4487, 2.818), (-0.8291, 0.8291, 2.818), (-0.4487, 1.083, 2.818), (1.009e-07, 1.173, 2.818)], [], [(1, 17, 16, 0), (0, 16, 31, 15), (9, 25, 24, 8), (2, 18, 17, 1), (10, 26, 25, 9), (3, 19, 18, 2), (11, 27, 26, 10), (4, 20, 19, 3), (12, 28, 27, 11), (5, 21, 20, 4), (13, 29, 28, 12), (6, 22, 21, 5), (14, 30, 29, 13), (7, 23, 22, 6), (15, 31, 30, 14), (8, 24, 23, 7), (1, 0, 15, 14, 13, 12, 11, 10, 9, 8, 7, 6, 5, 4, 3, 2), (33, 32, 48, 49), (32, 47, 63, 48), (41, 40, 56, 57), (34, 33, 49, 50), (42, 41, 57, 58), (35, 34, 50, 51), (43, 42, 58, 59), (36, 35, 51, 52), (44, 43, 59, 60), (37, 36, 52, 53), (45, 44, 60, 61), (38, 37, 53, 54), (46, 45, 61, 62), (39, 38, 54, 55), (47, 46, 62, 63), (40, 39, 55, 56), (33, 34, 35, 36, 37, 38, 39, 40, 41, 42, 43, 44, 45, 46, 47, 32), (16, 17, 49, 48), (17, 18, 50, 49), (18, 19, 51, 50), (19, 20, 52, 51), (20, 21, 53, 52), (21, 22, 54, 53), (22, 23, 55, 54), (23, 24, 56, 55), (24, 25, 57, 56), (25, 26, 58, 57), (26, 27, 59, 58), (27, 28, 60, 59), (28, 29, 61, 60), (29, 30, 62, 61), (30, 31, 63, 62), (31, 16, 48, 63), (64, 65, 67, 66), (66, 67, 71, 70), (70, 71, 69, 68), (68, 69, 65, 64), (66, 70, 68, 64), (65, 69, 74, 72), (75, 73, 72, 74), (71, 67, 73, 75), (67, 65, 72, 73), (74, 69, 81, 86), (87, 75, 74, 86), (76, 78, 79, 77), (78, 82, 83, 79), (82, 80, 81, 83), (80, 76, 77, 81), (78, 76, 80, 82), (77, 84, 86, 81), (87, 86, 84, 85), (83, 87, 85, 79), (83, 71, 75, 87), (79, 85, 84, 77), (81, 69, 71, 83), (102, 121, 122, 101), (118, 89, 88, 119), (110, 97, 96, 111), (93, 130, 131, 92), (96, 127, 128, 95), (116, 91, 90, 117), (94, 129, 130, 93), (115, 92, 91, 116), (99, 124, 125, 98), (114, 93, 92, 115), (88, 135, 120, 103), (113, 94, 93, 114), (91, 132, 133, 90), (112, 95, 94, 113), (95, 128, 129, 94), (104, 103, 102, 105), (106, 101, 100, 107), (98, 125, 126, 97), (105, 102, 101, 106), (90, 133, 134, 89), (119, 88, 103, 104), (92, 131, 132, 91), (111, 96, 95, 112), (117, 90, 89, 118), (100, 123, 124, 99), (89, 134, 135, 88), (109, 98, 97, 110), (97, 126, 127, 96), (108, 99, 98, 109), (101, 122, 123, 100), (107, 100, 99, 108), (103, 120, 121, 102), (132, 131, 130, 129, 128, 127, 126, 125, 124, 123, 122, 121, 120, 135, 134, 133), (104, 105, 106, 107, 108, 109, 110, 111, 112, 113, 114, 115, 116, 117, 118, 119)])
me_cube_001.polygons.foreach_set('use_smooth', [True] * 106)
_uv = me_cube_001.uv_layers.new(name='UVMap')
_uv.uv.foreach_set('vector', [0.6692, 0.09559, 0.3785, 0.05951, 0.3776, 0.01119, 0.6748, 0.05532, 0.6748, 0.6914, 0.386, 0.7389, 0.3858, 0.6911, 0.6693, 0.6544, 0.6519, 0.4166, 0.3653, 0.4233, 0.3643, 0.3773, 0.6515, 0.3766, 0.6645, 0.1358, 0.3754, 0.1047, 0.3785, 0.05951, 0.6692, 0.09559, 0.653, 0.4565, 0.3671, 0.4675, 0.3653, 0.4233, 0.6519, 0.4166, 0.6605, 0.176, 0.3719, 0.1494, 0.3754, 0.1047, 0.6645, 0.1358, 0.6548, 0.4963, 0.3696, 0.5115, 0.3671, 0.4675, 0.653, 0.4565, 0.6573, 0.2162, 0.3686, 0.1959, 0.3719, 0.1494, 0.6605, 0.176, 0.6574, 0.536, 0.3729, 0.5572, 0.3696, 0.5115, 0.6548, 0.4963, 0.6547, 0.2564, 0.3663, 0.2423, 0.3686, 0.1959, 0.6573, 0.2162, 0.6606, 0.5756, 0.3771, 0.6029, 0.3729, 0.5572, 0.6574, 0.536, 0.6529, 0.2965, 0.3649, 0.2867, 0.3663, 0.2423, 0.6547, 0.2564, 0.6646, 0.615, 0.3817, 0.6467, 0.3771, 0.6029, 0.6606, 0.5756, 0.6519, 0.3366, 0.3642, 0.3311, 0.3649, 0.2867, 0.6529, 0.2965, 0.6693, 0.6544, 0.3858, 0.6911, 0.3817, 0.6467, 0.6646, 0.615, 0.6515, 0.3766, 0.3643, 0.3773, 0.3642, 0.3311, 0.6519, 0.3366, 0.1987, 0.8708, 0.1845, 0.9052, 0.1581, 0.9316, 0.1236, 0.9459, 0.08631, 0.9459, 0.05184, 0.9316, 0.02546, 0.9052, 0.01119, 0.8708, 0.01119, 0.8335, 0.02546, 0.799, 0.05184, 0.7726, 0.08631, 0.7583, 0.1236, 0.7583, 0.1581, 0.7726, 0.1845, 0.799, 0.1987, 0.8335, 0.3294, 0.6257, 0.3382, 0.6609, 0.05907, 0.736, 0.0479, 0.6915, 0.3382, 0.08626, 0.3294, 0.1215, 0.0479, 0.05563, 0.05907, 0.01119, 0.3009, 0.3373, 0.3003, 0.3736, 0.01119, 0.3736, 0.01194, 0.3278, 0.3217, 0.5902, 0.3294, 0.6257, 0.0479, 0.6915, 0.03819, 0.6467, 0.3026, 0.301, 0.3009, 0.3373, 0.01194, 0.3278, 0.0142, 0.282, 0.3151, 0.5544, 0.3217, 0.5902, 0.03819, 0.6467, 0.02996, 0.6017, 0.3056, 0.2648, 0.3026, 0.301, 0.0142, 0.282, 0.01795, 0.2363, 0.3098, 0.5185, 0.3151, 0.5544, 0.02996, 0.6017, 0.02321, 0.5563, 0.3098, 0.2287, 0.3056, 0.2648, 0.01795, 0.2363, 0.02321, 0.1908, 0.3056, 0.4824, 0.3098, 0.5185, 0.02321, 0.5563, 0.01795, 0.5108, 0.3151, 0.1927, 0.3098, 0.2287, 0.02321, 0.1908, 0.02996, 0.1455, 0.3026, 0.4462, 0.3056, 0.4824, 0.01795, 0.5108, 0.0142, 0.4652, 0.3217, 0.157, 0.3151, 0.1927, 0.02996, 0.1455, 0.03819, 0.1004, 0.3009, 0.4099, 0.3026, 0.4462, 0.0142, 0.4652, 0.01194, 0.4194, 0.3294, 0.1215, 0.3217, 0.157, 0.03819, 0.1004, 0.0479, 0.05563, 0.3003, 0.3736, 0.3009, 0.4099, 0.01194, 0.4194, 0.01119, 0.3736, 0.4002, 0.93, 0.3745, 0.9043, 0.3606, 0.8708, 0.3606, 0.8344, 0.3745, 0.8009, 0.4002, 0.7752, 0.4338, 0.7613, 0.4701, 0.7613, 0.5036, 0.7752, 0.5293, 0.8009, 0.5432, 0.8344, 0.5432, 0.8708, 0.5293, 0.9043, 0.5036, 0.93, 0.4701, 0.9439, 0.4338, 0.9439, 0.3776, 0.01119, 0.3785, 0.05951, 0.375, 0.05943, 0.3739, 0.01201, 0.3785, 0.05951, 0.3754, 0.1047, 0.3721, 0.1045, 0.375, 0.05943, 0.3754, 0.1047, 0.3719, 0.1494, 0.3684, 0.1492, 0.3721, 0.1045, 0.3719, 0.1494, 0.3686, 0.1959, 0.3649, 0.1957, 0.3684, 0.1492, 0.3686, 0.1959, 0.3663, 0.2423, 0.3629, 0.2421, 0.3649, 0.1957, 0.3663, 0.2423, 0.3649, 0.2867, 0.3617, 0.2866, 0.3629, 0.2421, 0.3649, 0.2867, 0.3642, 0.3311, 0.3608, 0.331, 0.3617, 0.2866, 0.3642, 0.3311, 0.3643, 0.3773, 0.3606, 0.3773, 0.3608, 0.331, 0.3643, 0.3773, 0.3653, 0.4233, 0.3618, 0.4235, 0.3606, 0.3773, 0.3653, 0.4233, 0.3671, 0.4675, 0.3639, 0.4676, 0.3618, 0.4235, 0.3671, 0.4675, 0.3696, 0.5115, 0.3661, 0.5117, 0.3639, 0.4676, 0.3696, 0.5115, 0.3729, 0.5572, 0.3693, 0.5575, 0.3661, 0.5117, 0.3729, 0.5572, 0.3771, 0.6029, 0.3737, 0.6032, 0.3693, 0.5575, 0.3771, 0.6029, 0.3817, 0.6467, 0.3785, 0.6471, 0.3737, 0.6032, 0.3817, 0.6467, 0.3858, 0.6911, 0.3823, 0.6913, 0.3785, 0.6471, 0.3858, 0.6911, 0.386, 0.7389, 0.3823, 0.7382, 0.3823, 0.6913, 0.24, 0.7714, 0.24, 0.778, 0.2335, 0.778, 0.2335, 0.7714, 0.2211, 0.7838, 0.2277, 0.7838, 0.2277, 0.7903, 0.2211, 0.7903, 0.2335, 0.7649, 0.2335, 0.7583, 0.24, 0.7583, 0.24, 0.7649, 0.2524, 0.7903, 0.2459, 0.7903, 0.2459, 0.7838, 0.2524, 0.7838, 0.2335, 0.7714, 0.2335, 0.7649, 0.24, 0.7649, 0.24, 0.7714, 0.2459, 0.7838, 0.2459, 0.7903, 0.24, 0.7903, 0.24, 0.7838, 0.2335, 0.7903, 0.2335, 0.7838, 0.24, 0.7838, 0.24, 0.7903, 0.2277, 0.7903, 0.2277, 0.7838, 0.2335, 0.7838, 0.2335, 0.7903, 0.2335, 0.778, 0.24, 0.778, 0.24, 0.7838, 0.2335, 0.7838, 0.24, 0.7903, 0.2459, 0.7903, 0.2459, 0.8286, 0.24, 0.8286, 0.2335, 0.8286, 0.2335, 0.7903, 0.24, 0.7903, 0.24, 0.8286, 0.24, 0.8475, 0.2335, 0.8475, 0.2335, 0.841, 0.24, 0.841, 0.2211, 0.8352, 0.2211, 0.8286, 0.2277, 0.8286, 0.2277, 0.8352, 0.2335, 0.8541, 0.24, 0.8541, 0.24, 0.8606, 0.2335, 0.8606, 0.2524, 0.8286, 0.2524, 0.8352, 0.2459, 0.8352, 0.2459, 0.8286, 0.2335, 0.8475, 0.24, 0.8475, 0.24, 0.8541, 0.2335, 0.8541, 0.2459, 0.8352, 0.24, 0.8352, 0.24, 0.8286, 0.2459, 0.8286, 0.2335, 0.8286, 0.24, 0.8286, 0.24, 0.8352, 0.2335, 0.8352, 0.2277, 0.8286, 0.2335, 0.8286, 0.2335, 0.8352, 0.2277, 0.8352, 0.2277, 0.8286, 0.2277, 0.7903, 0.2335, 0.7903, 0.2335, 0.8286, 0.2335, 0.841, 0.2335, 0.8352, 0.24, 0.8352, 0.24, 0.841, 0.24, 0.8606, 0.24, 0.8989, 0.2335, 0.8989, 0.2335, 0.8606, 0.73, 0.2637, 0.7094, 0.2585, 0.7232, 0.211, 0.7431, 0.2183, 0.7248, 0.4056, 0.7205, 0.406, 0.7186, 0.3581, 0.7229, 0.3581, 0.8422, 0.0624, 0.8391, 0.05946, 0.8749, 0.02532, 0.8774, 0.02927, 0.7787, 0.59, 0.7593, 0.6006, 0.7365, 0.5547, 0.7567, 0.5463, 0.8749, 0.7066, 0.8567, 0.723, 0.8194, 0.6846, 0.8365, 0.6698, 0.7438, 0.4993, 0.7396, 0.5007, 0.7275, 0.4537, 0.7318, 0.4529, 0.8053, 0.6314, 0.7871, 0.6441, 0.7593, 0.6006, 0.7787, 0.59, 0.7607, 0.5445, 0.7567, 0.5463, 0.7396, 0.5007, 0.7438, 0.4993, 0.7829, 0.1335, 0.7652, 0.1223, 0.7929, 0.08215, 0.8092, 0.09508, 0.7825, 0.5878, 0.7787, 0.59, 0.7567, 0.5463, 0.7607, 0.5445, 0.7186, 0.3581, 0.6972, 0.3574, 0.7007, 0.3075, 0.7218, 0.3104, 0.8089, 0.6288, 0.8053, 0.6314, 0.7787, 0.59, 0.7825, 0.5878, 0.7396, 0.5007, 0.7187, 0.5068, 0.7062, 0.4576, 0.7275, 0.4537, 0.8397, 0.6668, 0.8365, 0.6698, 0.8053, 0.6314, 0.8089, 0.6288, 0.8365, 0.6698, 0.8194, 0.6846, 0.7871, 0.6441, 0.8053, 0.6314, 0.7261, 0.311, 0.7218, 0.3104, 0.73, 0.2637, 0.7342, 0.2646, 0.7471, 0.2196, 0.7431, 0.2183, 0.7608, 0.1747, 0.7646, 0.1765, 0.8092, 0.09508, 0.7929, 0.08215, 0.8245, 0.04544, 0.8391, 0.05946, 0.7342, 0.2646, 0.73, 0.2637, 0.7431, 0.2183, 0.7471, 0.2196, 0.7275, 0.4537, 0.7062, 0.4576, 0.699, 0.4076, 0.7205, 0.406, 0.7229, 0.3581, 0.7186, 0.3581, 0.7218, 0.3104, 0.7261, 0.311, 0.7567, 0.5463, 0.7365, 0.5547, 0.7187, 0.5068, 0.7396, 0.5007, 0.8774, 0.7026, 0.8749, 0.7066, 0.8365, 0.6698, 0.8397, 0.6668, 0.7318, 0.4529, 0.7275, 0.4537, 0.7205, 0.406, 0.7248, 0.4056, 0.7608, 0.1747, 0.7419, 0.1654, 0.7652, 0.1223, 0.7829, 0.1335, 0.7205, 0.406, 0.699, 0.4076, 0.6972, 0.3574, 0.7186, 0.3581, 0.8125, 0.0976, 0.8092, 0.09508, 0.8391, 0.05946, 0.8422, 0.0624, 0.8391, 0.05946, 0.8245, 0.04544, 0.859, 0.01119, 0.8749, 0.02532, 0.7865, 0.1357, 0.7829, 0.1335, 0.8092, 0.09508, 0.8125, 0.0976, 0.7431, 0.2183, 0.7232, 0.211, 0.7419, 0.1654, 0.7608, 0.1747, 0.7646, 0.1765, 0.7608, 0.1747, 0.7829, 0.1335, 0.7865, 0.1357, 0.7218, 0.3104, 0.7007, 0.3075, 0.7094, 0.2585, 0.73, 0.2637, 0.7499, 0.9703, 0.7157, 0.936, 0.6972, 0.8913, 0.6972, 0.8429, 0.7157, 0.7982, 0.7499, 0.7639, 0.7947, 0.7454, 0.8431, 0.7454, 0.8878, 0.7639, 0.922, 0.7982, 0.9406, 0.8429, 0.9406, 0.8913, 0.922, 0.936, 0.8878, 0.9703, 0.8431, 0.9888, 0.7947, 0.9888, 0.7261, 0.311, 0.7342, 0.2646, 0.7471, 0.2196, 0.7646, 0.1765, 0.7865, 0.1357, 0.8125, 0.0976, 0.8422, 0.0624, 0.8774, 0.7026, 0.8397, 0.6668, 0.8089, 0.6288, 0.7825, 0.5878, 0.7607, 0.5445, 0.7438, 0.4993, 0.7318, 0.4529, 0.7248, 0.4056, 0.7229, 0.3581])
me_cube_001.use_remesh_preserve_volume = False
me_cube_001.use_remesh_preserve_attributes = False
me_cube_001.use_mirror_vertex_groups = False
me_cube_001.use_paint_bone_selection = False
me_cube_001.use_paint_mask = True
me_cube_001.update()
arm_armature = bpy.data.armatures.new('Armature')  # bones are not reproduced

# ---- objects
ob_trashcan_armature = bpy.data.objects.new('trashcan_armature', arm_armature)
ob_trash_bag_002 = bpy.data.objects.new('trash_bag.002', me_icosphere_002)
ob_trash_bag_001 = bpy.data.objects.new('trash_bag.001', me_icosphere_001)
ob_trash_bag = bpy.data.objects.new('trash_bag', me_icosphere)
ob_trashcan = bpy.data.objects.new('trashcan', me_cube_001)

# ---- transforms, parenting, visibility, modifiers, constraints
ob_trashcan_armature.location = (0.0, 0.0, 0.0)
ob_trashcan_armature.show_in_front = True
ob_trashcan_armature.lineart.crease_threshold = 0.0
ob_trash_bag_002.parent = ob_trashcan_armature
ob_trash_bag_002.location = (0.0, 0.0, 0.0)
ob_trash_bag_002.lineart.crease_threshold = 0.0
_vg = ob_trash_bag_002.vertex_groups.new(name='Bone.002')
_vg = ob_trash_bag_002.vertex_groups.new(name='trashcan')
_vg = ob_trash_bag_002.vertex_groups.new(name='lid')
_vg = ob_trash_bag_002.vertex_groups.new(name='trash_1')
_vg = ob_trash_bag_002.vertex_groups.new(name='trash_2')
_vg = ob_trash_bag_002.vertex_groups.new(name='trash_3')
for _i, _w in zip([0, 1, 2, 3, 4, 5, 6, 7, 8, 9, 10, 11, 12, 13, 14, 15, 16, 17, 18, 19, 20, 21, 22, 23, 24, 25, 26, 27, 28, 29, 30, 31, 32, 33, 34, 35, 36, 37, 38, 39, 40, 41, 42, 43, 44, 45, 46, 47, 48, 49, 50, 51, 52, 53, 54], [0.9994, 0.9994, 0.9994, 0.9994, 0.9994, 0.9994, 0.9994, 0.9994, 0.9994, 0.9994, 0.9994, 0.9994, 0.9994, 0.9994, 0.9994, 0.9994, 0.9994, 0.9994, 0.9994, 0.9994, 0.9994, 0.9994, 0.9994, 0.9994, 0.9994, 0.9994, 0.9994, 0.9994, 0.9994, 0.9994, 0.9994, 0.9994, 0.9994, 0.9994, 0.9994, 0.9994, 0.9994, 0.9994, 0.9994, 0.9994, 0.9994, 0.9994, 0.9994, 0.9994, 0.9994, 0.9994, 0.9994, 0.9994, 0.9994, 0.9994, 0.9994, 0.9994, 0.9994, 0.9994, 0.9994]): _vg.add([_i], _w, 'REPLACE')
_m = ob_trash_bag_002.modifiers.new('Armature', 'ARMATURE')
_m.object = ob_trashcan_armature
ob_trash_bag_001.parent = ob_trashcan_armature
ob_trash_bag_001.location = (0.0, 0.0, 0.0)
ob_trash_bag_001.lineart.crease_threshold = 0.0
_vg = ob_trash_bag_001.vertex_groups.new(name='Group')
for _i, _w in zip([0, 1, 2, 3, 4, 5, 6, 7, 8, 9, 10, 11, 12, 13, 14, 15, 16, 17, 18, 19, 20, 21, 22, 23, 24, 25, 26, 27, 28, 29, 30, 31, 32, 33, 34, 35, 36, 37, 38, 39, 40, 41, 42, 43, 44, 45, 46, 47, 48, 49, 50, 51, 52, 53, 54], [0.9994, 0.9994, 0.9994, 0.9994, 0.9994, 0.9994, 0.9994, 0.9994, 0.9994, 0.9994, 0.9994, 0.9994, 0.9994, 0.9994, 0.9994, 0.9994, 0.9994, 0.9994, 0.9994, 0.9994, 0.9994, 0.9994, 0.9994, 0.9994, 0.9994, 0.9994, 0.9994, 0.9994, 0.9994, 0.9994, 0.9994, 0.9994, 0.9994, 0.9994, 0.9994, 0.9994, 0.9994, 0.9994, 0.9994, 0.9994, 0.9994, 0.9994, 0.9994, 0.9994, 0.9994, 0.9994, 0.9994, 0.9994, 0.9994, 0.9994, 0.9994, 0.9994, 0.9994, 0.9994, 0.9994]): _vg.add([_i], _w, 'REPLACE')
_vg = ob_trash_bag_001.vertex_groups.new(name='Bone.002')
_vg = ob_trash_bag_001.vertex_groups.new(name='trashcan')
_vg = ob_trash_bag_001.vertex_groups.new(name='lid')
_vg = ob_trash_bag_001.vertex_groups.new(name='trash_1')
_vg = ob_trash_bag_001.vertex_groups.new(name='trash_2')
for _i, _w in zip([0, 1, 2, 3, 4, 5, 6, 7, 8, 9, 10, 11, 12, 13, 14, 15, 16, 17, 18, 19, 20, 21, 22, 23, 24, 25, 26, 27, 28, 29, 30, 31, 32, 33, 34, 35, 36, 37, 38, 39, 40, 41, 42, 43, 44, 45, 46, 47, 48, 49, 50, 51, 52, 53, 54], [0.9994, 0.9994, 0.9994, 0.9994, 0.9994, 0.9994, 0.9994, 0.9994, 0.9994, 0.9994, 0.9994, 0.9994, 0.9994, 0.9994, 0.9994, 0.9994, 0.9994, 0.9994, 0.9994, 0.9994, 0.9994, 0.9994, 0.9994, 0.9994, 0.9994, 0.9994, 0.9994, 0.9994, 0.9994, 0.9994, 0.9994, 0.9994, 0.9994, 0.9994, 0.9994, 0.9994, 0.9994, 0.9994, 0.9994, 0.9994, 0.9994, 0.9994, 0.9994, 0.9994, 0.9994, 0.9994, 0.9994, 0.9994, 0.9994, 0.9994, 0.9994, 0.9994, 0.9994, 0.9994, 0.9994]): _vg.add([_i], _w, 'REPLACE')
_vg = ob_trash_bag_001.vertex_groups.new(name='trash_3')
_m = ob_trash_bag_001.modifiers.new('Armature', 'ARMATURE')
_m.object = ob_trashcan_armature
ob_trash_bag.parent = ob_trashcan_armature
ob_trash_bag.location = (0.0, 0.0, 0.0)
ob_trash_bag.lineart.crease_threshold = 0.0
_vg = ob_trash_bag.vertex_groups.new(name='Bone.002')
_vg = ob_trash_bag.vertex_groups.new(name='trashcan')
_vg = ob_trash_bag.vertex_groups.new(name='lid')
_vg = ob_trash_bag.vertex_groups.new(name='trash_1')
for _i, _w in zip([0, 1, 2, 3, 4, 5, 6, 7, 8, 9, 10, 11, 12, 13, 14, 15, 16, 17, 18, 19, 20, 21, 22, 23, 24, 25, 26, 27, 28, 29, 30, 31, 32, 33, 34, 35, 36, 37, 38, 39, 40, 41, 42, 43, 44, 45, 46, 47, 48, 49, 50, 51, 52, 53, 54], [0.9994, 0.9994, 0.9994, 0.9994, 0.9994, 0.9994, 0.9994, 0.9994, 0.9994, 0.9994, 0.9994, 0.9994, 0.9994, 0.9994, 0.9994, 0.9994, 0.9994, 0.9994, 0.9994, 0.9994, 0.9994, 0.9994, 0.9994, 0.9994, 0.9994, 0.9994, 0.9994, 0.9994, 0.9994, 0.9994, 0.9994, 0.9994, 0.9994, 0.9994, 0.9994, 0.9994, 0.9994, 0.9994, 0.9994, 0.9994, 0.9994, 0.9994, 0.9994, 0.9994, 0.9994, 0.9994, 0.9994, 0.9994, 0.9994, 0.9994, 0.9994, 0.9994, 0.9994, 0.9994, 0.9994]): _vg.add([_i], _w, 'REPLACE')
_vg = ob_trash_bag.vertex_groups.new(name='trash_2')
_vg = ob_trash_bag.vertex_groups.new(name='trash_3')
_m = ob_trash_bag.modifiers.new('Armature', 'ARMATURE')
_m.object = ob_trashcan_armature
ob_trashcan.parent = ob_trashcan_armature
ob_trashcan.location = (0.0, 0.0, 0.0)
ob_trashcan.lineart.crease_threshold = 0.0
_vg = ob_trashcan.vertex_groups.new(name='trashcan')
for _i, _w in zip([0, 1, 2, 3, 4, 5, 6, 7, 8, 9, 10, 11, 12, 13, 14, 15, 16, 17, 18, 19, 20, 21, 22, 23, 24, 25, 26, 27, 28, 29, 30, 31, 32, 33, 34, 35, 36, 37, 38, 39, 40, 41, 42, 43, 44, 45, 46, 47, 48, 49, 50, 51, 52, 53, 54, 55, 56, 57, 58, 59, 60, 61, 62, 63], [0.9996, 0.9996, 0.9999, 1.0, 1.0, 1.0, 0.9999, 0.9996, 0.9996, 0.9996, 0.9996, 0.9996, 0.9996, 0.9996, 0.9996, 0.9996, 1.0, 0.9996, 0.9996, 0.9996, 0.9996, 0.9996, 0.9996, 0.9994, 0.9994, 0.9996, 0.9996, 0.9996, 0.9996, 0.9996, 0.9998, 1.0, 0.9996, 0.9996, 0.9996, 0.9996, 0.9996, 0.9996, 0.9995, 0.9994, 0.9994, 0.9996, 0.9997, 0.9999, 0.9996, 0.9996, 0.9996, 0.9996, 0.9998, 0.9996, 0.9996, 0.9996, 0.9996, 0.9996, 0.9995, 0.9994, 0.9994, 0.9996, 0.9996, 0.9996, 0.9996, 0.9996, 0.9997, 1.0]): _vg.add([_i], _w, 'REPLACE')
_vg = ob_trashcan.vertex_groups.new(name='lid')
for _i, _w in zip([0, 1, 2, 3, 4, 5, 6, 7, 8, 9, 10, 11, 12, 13, 14, 15, 16, 17, 18, 19, 20, 21, 24, 25, 29, 30, 31, 32, 36, 37, 38, 39, 40, 41, 42, 43, 44, 45, 46, 47, 48, 49, 50, 51, 52, 53, 56, 57, 61, 62, 63, 64, 65, 66, 67, 68, 69, 70, 71, 72, 73, 74, 75, 76, 77, 78, 79, 80, 81, 82, 83, 84, 85, 86, 87, 88, 89, 90, 91, 92, 93, 94, 95, 96, 97, 98, 99, 100, 101, 102, 103, 104, 105, 106, 107, 108, 109, 110, 111, 112, 113, 114, 115, 116, 117, 118, 119, 120, 121, 122, 123, 124, 125, 126, 127, 128, 129, 130, 131, 132, 133, 134, 135], [0.0, 0.0, 0.0, 0.0, 0.0, 0.0, 0.0, 0.0, 0.0, 0.0, 0.0, 0.0, 0.0, 0.0, 0.0, 0.0, 0.0, 0.0, 0.0, 0.0, 0.0, 0.0, 0.0, 0.0, 0.0, 0.0, 0.0, 0.0, 0.0, 0.0, 0.0, 0.0, 0.0, 0.0, 0.0, 0.0, 0.0, 0.0, 0.0, 0.0, 0.0, 0.0, 0.0, 0.0, 0.0, 0.0, 0.0, 0.0, 0.0, 0.0, 0.0, 0.9994, 0.9994, 0.9994, 0.9994, 0.9994, 0.9994, 0.9994, 0.9994, 0.9994, 0.9994, 0.9994, 0.9994, 0.9994, 0.9994, 0.9994, 0.9994, 0.9994, 0.9994, 0.994, 0.9994, 0.9994, 0.9994, 0.9994, 0.9994, 0.9994, 0.9993, 0.9994, 0.9994, 0.9994, 0.9994, 0.9994, 0.9994, 0.9994, 0.9994, 0.9994, 0.9994, 0.9994, 0.9994, 0.9994, 0.9994, 0.9994, 0.9994, 0.9994, 0.9994, 0.9994, 0.9994, 0.9994, 0.9994, 0.9994, 0.9994, 0.9994, 0.9994, 0.9994, 0.9994, 0.9993, 0.9993, 0.9994, 0.9994, 0.9994, 0.9994, 0.9994, 0.9994, 0.9994, 0.9994, 0.9994, 0.9994, 0.9994, 0.9994, 0.9994, 0.9994, 0.9994, 0.9994]): _vg.add([_i], _w, 'REPLACE')
_m = ob_trashcan.modifiers.new('Armature', 'ARMATURE')
_m.object = ob_trashcan_armature

# ---- collection membership
col_collection_1.objects.link(ob_trashcan_armature)
col_collection_1.objects.link(ob_trash_bag_002)
col_collection_1.objects.link(ob_trash_bag_001)
col_collection_1.objects.link(ob_trash_bag)
col_collection_1.objects.link(ob_trashcan)

# ---- scene / render settings (as saved in the file)
scene.frame_start = 0; scene.frame_end = 39; scene.frame_set(5)
scene.render.engine = 'BLENDER_EEVEE_NEXT'
scene.render.resolution_percentage = 50
scene.render.dither_intensity = 0.0
scene.cycles.use_denoising = False
scene.cycles.samples = 128
scene.cycles.sampling_pattern = 'TABULATED_SOBOL'
scene.cycles.use_adaptive_sampling = False
scene.cycles.use_light_tree = False
scene.cycles.blur_glossy = 0.0
scene.cycles.sample_clamp_indirect = 0.0
scene.view_settings.view_transform = 'Standard'
bpy.context.view_layer.update()

# ---- added for rendering (the .blend has no active camera and no usable light): camera, sun
cam_auto = bpy.data.cameras.new('AutoCamera')
cam_auto.lens = 50.0
cam_auto.sensor_width = 36.0
cam_auto.clip_end = 1000.0
ob_auto_camera = bpy.data.objects.new('AutoCamera', cam_auto)
scene.collection.objects.link(ob_auto_camera)
ob_auto_camera.location = (4.47049, -4.95098, 4.83924)
ob_auto_camera.rotation_euler = (1.09748, -7.21219e-08, 0.694738)
scene.camera = ob_auto_camera
light_auto_sun = bpy.data.lights.new('AutoSun', 'SUN')
light_auto_sun.energy = 3.0
light_auto_sun.angle = 0.0523599
ob_auto_sun = bpy.data.objects.new('AutoSun', light_auto_sun)
scene.collection.objects.link(ob_auto_sun)
ob_auto_sun.rotation_euler = (0.872665, 0.174533, 0.523599)
bpy.context.view_layer.update()
